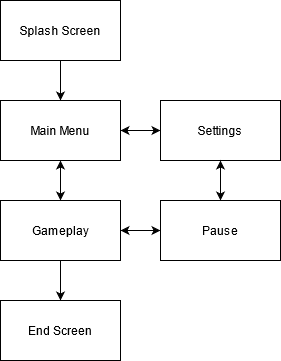

The diagram above was exported from draw.io. Its source (the exported page's mxGraphModel, read from the mxfile embedded in the PNG):
<mxGraphModel dx="2062" dy="1151" grid="1" gridSize="10" guides="1" tooltips="1" connect="1" arrows="1" fold="1" page="1" pageScale="1" pageWidth="827" pageHeight="1169" math="0" shadow="0">
  <root>
    <mxCell id="0" />
    <mxCell id="1" parent="0" />
    <mxCell id="haGtZFPO8t5QoF9u_WK7-3" style="edgeStyle=orthogonalEdgeStyle;rounded=0;orthogonalLoop=1;jettySize=auto;html=1;" edge="1" parent="1" source="haGtZFPO8t5QoF9u_WK7-1" target="haGtZFPO8t5QoF9u_WK7-2">
      <mxGeometry relative="1" as="geometry" />
    </mxCell>
    <mxCell id="haGtZFPO8t5QoF9u_WK7-1" value="Splash Screen" style="rounded=0;whiteSpace=wrap;html=1;" vertex="1" parent="1">
      <mxGeometry x="320" y="120" width="120" height="60" as="geometry" />
    </mxCell>
    <mxCell id="haGtZFPO8t5QoF9u_WK7-6" style="edgeStyle=orthogonalEdgeStyle;rounded=0;orthogonalLoop=1;jettySize=auto;html=1;entryX=0;entryY=0.5;entryDx=0;entryDy=0;startArrow=classic;startFill=1;" edge="1" parent="1" source="haGtZFPO8t5QoF9u_WK7-2" target="haGtZFPO8t5QoF9u_WK7-5">
      <mxGeometry relative="1" as="geometry" />
    </mxCell>
    <mxCell id="haGtZFPO8t5QoF9u_WK7-9" style="edgeStyle=orthogonalEdgeStyle;rounded=0;orthogonalLoop=1;jettySize=auto;html=1;startArrow=classic;startFill=1;" edge="1" parent="1" source="haGtZFPO8t5QoF9u_WK7-2" target="haGtZFPO8t5QoF9u_WK7-4">
      <mxGeometry relative="1" as="geometry" />
    </mxCell>
    <mxCell id="haGtZFPO8t5QoF9u_WK7-2" value="Main Menu" style="rounded=0;whiteSpace=wrap;html=1;" vertex="1" parent="1">
      <mxGeometry x="320" y="220" width="120" height="60" as="geometry" />
    </mxCell>
    <mxCell id="haGtZFPO8t5QoF9u_WK7-8" style="edgeStyle=orthogonalEdgeStyle;rounded=0;orthogonalLoop=1;jettySize=auto;html=1;startArrow=classic;startFill=1;" edge="1" parent="1" source="haGtZFPO8t5QoF9u_WK7-4" target="haGtZFPO8t5QoF9u_WK7-7">
      <mxGeometry relative="1" as="geometry" />
    </mxCell>
    <mxCell id="haGtZFPO8t5QoF9u_WK7-11" style="edgeStyle=orthogonalEdgeStyle;rounded=0;orthogonalLoop=1;jettySize=auto;html=1;startArrow=none;startFill=0;" edge="1" parent="1" source="haGtZFPO8t5QoF9u_WK7-4" target="haGtZFPO8t5QoF9u_WK7-10">
      <mxGeometry relative="1" as="geometry" />
    </mxCell>
    <mxCell id="haGtZFPO8t5QoF9u_WK7-4" value="Gameplay" style="rounded=0;whiteSpace=wrap;html=1;" vertex="1" parent="1">
      <mxGeometry x="320" y="320" width="120" height="60" as="geometry" />
    </mxCell>
    <mxCell id="haGtZFPO8t5QoF9u_WK7-5" value="Settings" style="rounded=0;whiteSpace=wrap;html=1;" vertex="1" parent="1">
      <mxGeometry x="480" y="220" width="120" height="60" as="geometry" />
    </mxCell>
    <mxCell id="haGtZFPO8t5QoF9u_WK7-13" style="edgeStyle=orthogonalEdgeStyle;rounded=0;orthogonalLoop=1;jettySize=auto;html=1;startArrow=classic;startFill=1;" edge="1" parent="1" source="haGtZFPO8t5QoF9u_WK7-7" target="haGtZFPO8t5QoF9u_WK7-5">
      <mxGeometry relative="1" as="geometry" />
    </mxCell>
    <mxCell id="haGtZFPO8t5QoF9u_WK7-7" value="Pause" style="rounded=0;whiteSpace=wrap;html=1;" vertex="1" parent="1">
      <mxGeometry x="480" y="320" width="120" height="60" as="geometry" />
    </mxCell>
    <mxCell id="haGtZFPO8t5QoF9u_WK7-10" value="End Screen" style="rounded=0;whiteSpace=wrap;html=1;" vertex="1" parent="1">
      <mxGeometry x="320" y="420" width="120" height="60" as="geometry" />
    </mxCell>
  </root>
</mxGraphModel>